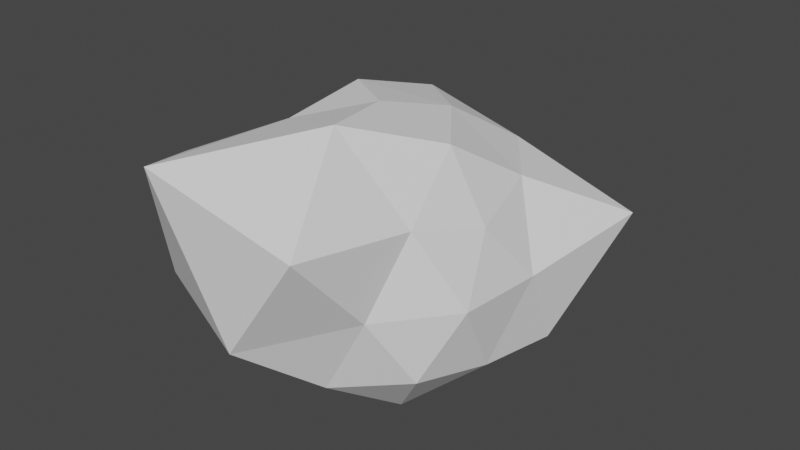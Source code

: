 # Source: asteroid1.blend  (saved by Blender 2.92.15; exported with 4.5.12 LTS)
import bpy
from mathutils import Matrix  # noqa: F401  (used for matrix-valued properties, if any)

bpy.ops.wm.read_factory_settings(use_empty=True)
scene = bpy.context.scene
scene.name = 'Scene'

# ---- collections
col_collection = bpy.data.collections.new('Collection'); scene.collection.children.link(col_collection)

# ---- world
world_world = bpy.data.worlds.new('World'); scene.world = world_world
world_world.use_nodes = True; world_world.node_tree.nodes.clear()
_N = world_world.node_tree.nodes; _L = world_world.node_tree.links
n0 = _N.new('ShaderNodeOutputWorld'); n0.name = 'World Output'; n0.location = (300, 300)
n1 = _N.new('ShaderNodeBackground'); n1.name = 'Background'; n1.location = (10, 300)
n1.inputs[0].default_value = (0.05088, 0.05088, 0.05088, 1.0)
_L.new(n1.outputs[0], n0.inputs[0])
n0.is_active_output = True
world_world.color = (0.05088, 0.05088, 0.05088)
world_world.use_sun_shadow = False
world_world.sun_shadow_jitter_overblur = 0.0

# ---- meshes
me_icosphere = bpy.data.meshes.new('Icosphere')
me_icosphere.from_pydata([(1.543e-07, 4.54e-07, -0.9983), (0.7192, -0.5225, -0.4446), (-0.3037, -0.8732, -0.4614), (-1.001, 0.007252, -0.5352), (-0.3876, 1.22, -0.6494), (0.9367, 0.5544, -0.5561), (0.4996, -1.283, 0.5928), (-1.101, -0.5991, 0.5624), (-0.7037, 0.5104, 0.4468), (0.354, 0.9739, 0.5472), (0.8018, 0.002283, 0.4005), (-0.0007513, -0.000107, 0.9916), (-0.1624, -0.4998, -0.8502), (0.4253, -0.309, -0.8507), (0.2629, -0.809, -0.5257), (0.8506, 0.0, -0.5257), (0.4302, 0.3093, -0.8542), (-0.5135, -0.003056, -0.8102), (-0.7288, -0.5277, -0.5693), (-0.1662, 0.5124, -0.8619), (-0.7251, 0.5189, -0.564), (0.4994, 1.189, -0.9859), (0.9051, -0.2914, 0.004342), (0.951, 0.309, -7.281e-06), (0.0005686, -1.307, -0.1432), (0.5432, -0.7739, 0.01171), (-1.277, -0.3025, -0.09982), (-0.8659, -0.9631, -0.07568), (-0.7016, 0.9684, 0.0004813), (-1.157, 0.4713, -0.0702), (1.155, 1.13, 0.1822), (-0.03443, 1.835, 0.01098), (0.6401, -0.4819, 0.5174), (-0.5942, -1.306, 0.8395), (-0.8832, -0.04833, 0.5031), (-0.3656, 0.9754, 0.7372), (0.7026, 0.5058, 0.5331), (0.1845, -0.5949, 1.069), (0.5376, -0.001544, 0.8569), (-0.4446, -0.3219, 0.8662), (-0.472, 0.3363, 0.9279), (0.1608, 0.5008, 0.8526)], [], [(0, 13, 12), (1, 13, 15), (0, 12, 17), (0, 17, 19), (0, 19, 16), (1, 15, 22), (2, 14, 24), (3, 18, 26), (4, 20, 28), (5, 21, 30), (1, 22, 25), (2, 24, 27), (3, 26, 29), (4, 28, 31), (5, 30, 23), (6, 32, 37), (7, 33, 39), (8, 34, 40), (9, 35, 41), (10, 36, 38), (38, 41, 11), (38, 36, 41), (36, 9, 41), (41, 40, 11), (41, 35, 40), (35, 8, 40), (40, 39, 11), (40, 34, 39), (34, 7, 39), (39, 37, 11), (39, 33, 37), (33, 6, 37), (37, 38, 11), (37, 32, 38), (32, 10, 38), (23, 36, 10), (23, 30, 36), (30, 9, 36), (31, 35, 9), (31, 28, 35), (28, 8, 35), (29, 34, 8), (29, 26, 34), (26, 7, 34), (27, 33, 7), (27, 24, 33), (24, 6, 33), (25, 32, 6), (25, 22, 32), (22, 10, 32), (30, 31, 9), (30, 21, 31), (21, 4, 31), (28, 29, 8), (28, 20, 29), (20, 3, 29), (26, 27, 7), (26, 18, 27), (18, 2, 27), (24, 25, 6), (24, 14, 25), (14, 1, 25), (22, 23, 10), (22, 15, 23), (15, 5, 23), (16, 21, 5), (16, 19, 21), (19, 4, 21), (19, 20, 4), (19, 17, 20), (17, 3, 20), (17, 18, 3), (17, 12, 18), (12, 2, 18), (15, 16, 5), (15, 13, 16), (13, 0, 16), (12, 14, 2), (12, 13, 14), (13, 1, 14)])
_uv = me_icosphere.uv_layers.new(name='UVMap')
_uv.uv.foreach_set('vector', [0.8182, 0.0, 0.7727, 0.07873, 0.8636, 0.07873, 0.7273, 0.1575, 0.6818, 0.07873, 0.6364, 0.1575, 0.09091, 0.0, 0.04545, 0.07873, 0.1364, 0.07873, 0.2727, 0.0, 0.2273, 0.07873, 0.3182, 0.07873, 0.4545, 0.0, 0.4091, 0.07873, 0.5, 0.07873, 0.7273, 0.1575, 0.6364, 0.1575, 0.6818, 0.2362, 0.9091, 0.1575, 0.8182, 0.1575, 0.8636, 0.2362, 0.1818, 0.1575, 0.09091, 0.1575, 0.1364, 0.2362, 0.3636, 0.1575, 0.2727, 0.1575, 0.3182, 0.2362, 0.5455, 0.1575, 0.4545, 0.1575, 0.5, 0.2362, 0.7273, 0.1575, 0.6818, 0.2362, 0.7727, 0.2362, 0.9091, 0.1575, 0.8636, 0.2362, 0.9545, 0.2362, 0.1818, 0.1575, 0.1364, 0.2362, 0.2273, 0.2362, 0.3636, 0.1575, 0.3182, 0.2362, 0.4091, 0.2362, 0.5455, 0.1575, 0.5, 0.2362, 0.5909, 0.2362, 0.8182, 0.3149, 0.7273, 0.3149, 0.7727, 0.3937, 1.0, 0.3149, 0.9091, 0.3149, 0.9545, 0.3937, 0.2727, 0.3149, 0.1818, 0.3149, 0.2273, 0.3937, 0.4545, 0.3149, 0.3636, 0.3149, 0.4091, 0.3937, 0.6364, 0.3149, 0.5455, 0.3149, 0.5909, 0.3937, 0.5909, 0.3937, 0.5, 0.3937, 0.5455, 0.4724, 0.5909, 0.3937, 0.5455, 0.3149, 0.5, 0.3937, 0.5455, 0.3149, 0.4545, 0.3149, 0.5, 0.3937, 0.4091, 0.3937, 0.3182, 0.3937, 0.3636, 0.4724, 0.4091, 0.3937, 0.3636, 0.3149, 0.3182, 0.3937, 0.3636, 0.3149, 0.2727, 0.3149, 0.3182, 0.3937, 0.2273, 0.3937, 0.1364, 0.3937, 0.1818, 0.4724, 0.2273, 0.3937, 0.1818, 0.3149, 0.1364, 0.3937, 0.1818, 0.3149, 0.09091, 0.3149, 0.1364, 0.3937, 0.9545, 0.3937, 0.8636, 0.3937, 0.9091, 0.4724, 0.9545, 0.3937, 0.9091, 0.3149, 0.8636, 0.3937, 0.9091, 0.3149, 0.8182, 0.3149, 0.8636, 0.3937, 0.7727, 0.3937, 0.6818, 0.3937, 0.7273, 0.4724, 0.7727, 0.3937, 0.7273, 0.3149, 0.6818, 0.3937, 0.7273, 0.3149, 0.6364, 0.3149, 0.6818, 0.3937, 0.5909, 0.2362, 0.5455, 0.3149, 0.6364, 0.3149, 0.5909, 0.2362, 0.5, 0.2362, 0.5455, 0.3149, 0.5, 0.2362, 0.4545, 0.3149, 0.5455, 0.3149, 0.4091, 0.2362, 0.3636, 0.3149, 0.4545, 0.3149, 0.4091, 0.2362, 0.3182, 0.2362, 0.3636, 0.3149, 0.3182, 0.2362, 0.2727, 0.3149, 0.3636, 0.3149, 0.2273, 0.2362, 0.1818, 0.3149, 0.2727, 0.3149, 0.2273, 0.2362, 0.1364, 0.2362, 0.1818, 0.3149, 0.1364, 0.2362, 0.09091, 0.3149, 0.1818, 0.3149, 0.9545, 0.2362, 0.9091, 0.3149, 1.0, 0.3149, 0.9545, 0.2362, 0.8636, 0.2362, 0.9091, 0.3149, 0.8636, 0.2362, 0.8182, 0.3149, 0.9091, 0.3149, 0.7727, 0.2362, 0.7273, 0.3149, 0.8182, 0.3149, 0.7727, 0.2362, 0.6818, 0.2362, 0.7273, 0.3149, 0.6818, 0.2362, 0.6364, 0.3149, 0.7273, 0.3149, 0.5, 0.2362, 0.4091, 0.2362, 0.4545, 0.3149, 0.5, 0.2362, 0.4545, 0.1575, 0.4091, 0.2362, 0.4545, 0.1575, 0.3636, 0.1575, 0.4091, 0.2362, 0.3182, 0.2362, 0.2273, 0.2362, 0.2727, 0.3149, 0.3182, 0.2362, 0.2727, 0.1575, 0.2273, 0.2362, 0.2727, 0.1575, 0.1818, 0.1575, 0.2273, 0.2362, 0.1364, 0.2362, 0.04545, 0.2362, 0.09091, 0.3149, 0.1364, 0.2362, 0.09091, 0.1575, 0.04545, 0.2362, 0.09091, 0.1575, 0.0, 0.1575, 0.04545, 0.2362, 0.8636, 0.2362, 0.7727, 0.2362, 0.8182, 0.3149, 0.8636, 0.2362, 0.8182, 0.1575, 0.7727, 0.2362, 0.8182, 0.1575, 0.7273, 0.1575, 0.7727, 0.2362, 0.6818, 0.2362, 0.5909, 0.2362, 0.6364, 0.3149, 0.6818, 0.2362, 0.6364, 0.1575, 0.5909, 0.2362, 0.6364, 0.1575, 0.5455, 0.1575, 0.5909, 0.2362, 0.5, 0.07873, 0.4545, 0.1575, 0.5455, 0.1575, 0.5, 0.07873, 0.4091, 0.07873, 0.4545, 0.1575, 0.4091, 0.07873, 0.3636, 0.1575, 0.4545, 0.1575, 0.3182, 0.07873, 0.2727, 0.1575, 0.3636, 0.1575, 0.3182, 0.07873, 0.2273, 0.07873, 0.2727, 0.1575, 0.2273, 0.07873, 0.1818, 0.1575, 0.2727, 0.1575, 0.1364, 0.07873, 0.09091, 0.1575, 0.1818, 0.1575, 0.1364, 0.07873, 0.04545, 0.07873, 0.09091, 0.1575, 0.04545, 0.07873, 0.0, 0.1575, 0.09091, 0.1575, 0.6364, 0.1575, 0.5909, 0.07873, 0.5455, 0.1575, 0.6364, 0.1575, 0.6818, 0.07873, 0.5909, 0.07873, 0.6818, 0.07873, 0.6364, 0.0, 0.5909, 0.07873, 0.8636, 0.07873, 0.8182, 0.1575, 0.9091, 0.1575, 0.8636, 0.07873, 0.7727, 0.07873, 0.8182, 0.1575, 0.7727, 0.07873, 0.7273, 0.1575, 0.8182, 0.1575])
me_icosphere.use_remesh_fix_poles = True
me_icosphere.use_remesh_preserve_attributes = False
me_icosphere.use_mirror_vertex_groups = False
me_icosphere.update()

# ---- objects
ob_icosphere = bpy.data.objects.new('Icosphere', me_icosphere)

# ---- transforms, parenting, visibility, modifiers, constraints
ob_icosphere.location = (0.0, 0.0, 0.0)
ob_icosphere.lineart.crease_threshold = 0.0

# ---- collection membership
col_collection.objects.link(ob_icosphere)

# ---- scene / render settings (as saved in the file)
scene.frame_start = 1; scene.frame_end = 250; scene.frame_set(1)
scene.render.engine = 'BLENDER_EEVEE_NEXT'
scene.cycles.use_denoising = False
scene.cycles.samples = 128
scene.cycles.sampling_pattern = 'TABULATED_SOBOL'
scene.cycles.use_adaptive_sampling = False
scene.cycles.use_light_tree = False
scene.view_settings.view_transform = 'Filmic'
bpy.context.view_layer.update()

# ---- added for rendering (the .blend has no active camera and no usable light): camera, sun
cam_auto = bpy.data.cameras.new('AutoCamera')
cam_auto.lens = 50.0
cam_auto.sensor_width = 36.0
cam_auto.clip_end = 1000.0
ob_auto_camera = bpy.data.objects.new('AutoCamera', cam_auto)
scene.collection.objects.link(ob_auto_camera)
ob_auto_camera.location = (4.08259, -4.7088, 3.35026)
ob_auto_camera.rotation_euler = (1.09748, -7.21219e-08, 0.694738)
scene.camera = ob_auto_camera
light_auto_sun = bpy.data.lights.new('AutoSun', 'SUN')
light_auto_sun.energy = 3.0
light_auto_sun.angle = 0.0523599
ob_auto_sun = bpy.data.objects.new('AutoSun', light_auto_sun)
scene.collection.objects.link(ob_auto_sun)
ob_auto_sun.rotation_euler = (0.872665, 0.174533, 0.523599)
bpy.context.view_layer.update()
